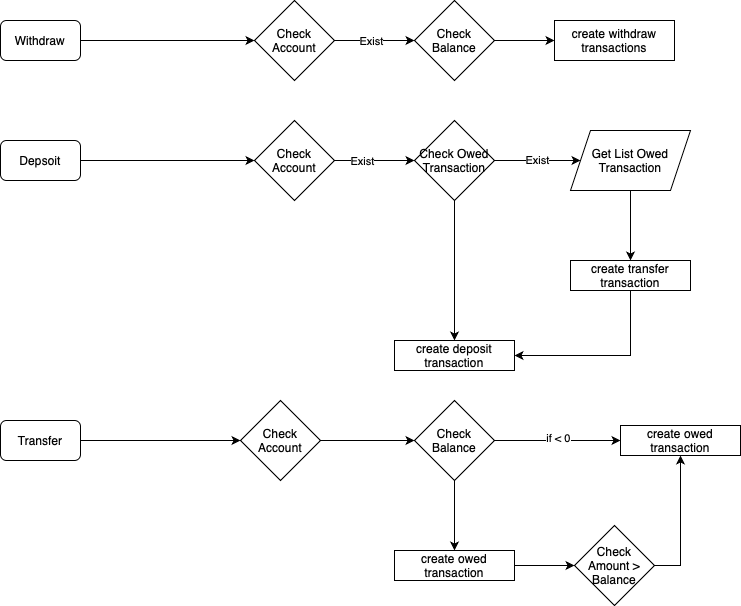

The diagram above was exported from draw.io. Its source (the exported page's mxGraphModel, read from the mxfile embedded in the PNG):
<mxGraphModel dx="954" dy="647" grid="1" gridSize="10" guides="1" tooltips="1" connect="1" arrows="1" fold="1" page="1" pageScale="1" pageWidth="827" pageHeight="1169" math="0" shadow="0">
  <root>
    <mxCell id="0" />
    <mxCell id="1" parent="0" />
    <mxCell id="M3_bMUErDyl9pbpGiD5a-5" style="edgeStyle=orthogonalEdgeStyle;rounded=0;orthogonalLoop=1;jettySize=auto;html=1;entryX=0;entryY=0.5;entryDx=0;entryDy=0;" edge="1" parent="1" source="M3_bMUErDyl9pbpGiD5a-1" target="M3_bMUErDyl9pbpGiD5a-4">
      <mxGeometry relative="1" as="geometry" />
    </mxCell>
    <mxCell id="M3_bMUErDyl9pbpGiD5a-1" value="Withdraw" style="rounded=1;whiteSpace=wrap;html=1;" vertex="1" parent="1">
      <mxGeometry x="120" y="80" width="80" height="40" as="geometry" />
    </mxCell>
    <mxCell id="M3_bMUErDyl9pbpGiD5a-7" value="" style="edgeStyle=orthogonalEdgeStyle;rounded=0;orthogonalLoop=1;jettySize=auto;html=1;" edge="1" parent="1" source="M3_bMUErDyl9pbpGiD5a-4" target="M3_bMUErDyl9pbpGiD5a-6">
      <mxGeometry relative="1" as="geometry" />
    </mxCell>
    <mxCell id="M3_bMUErDyl9pbpGiD5a-8" value="Exist" style="edgeLabel;html=1;align=center;verticalAlign=middle;resizable=0;points=[];" vertex="1" connectable="0" parent="M3_bMUErDyl9pbpGiD5a-7">
      <mxGeometry x="-0.3" y="-1" relative="1" as="geometry">
        <mxPoint x="8" y="-1" as="offset" />
      </mxGeometry>
    </mxCell>
    <mxCell id="M3_bMUErDyl9pbpGiD5a-4" value="Check Account" style="rhombus;whiteSpace=wrap;html=1;" vertex="1" parent="1">
      <mxGeometry x="374" y="60" width="80" height="80" as="geometry" />
    </mxCell>
    <mxCell id="M3_bMUErDyl9pbpGiD5a-10" value="" style="edgeStyle=orthogonalEdgeStyle;rounded=0;orthogonalLoop=1;jettySize=auto;html=1;" edge="1" parent="1" source="M3_bMUErDyl9pbpGiD5a-6" target="M3_bMUErDyl9pbpGiD5a-9">
      <mxGeometry relative="1" as="geometry" />
    </mxCell>
    <mxCell id="M3_bMUErDyl9pbpGiD5a-6" value="Check&lt;div&gt;Balance&lt;/div&gt;" style="rhombus;whiteSpace=wrap;html=1;" vertex="1" parent="1">
      <mxGeometry x="534" y="60" width="80" height="80" as="geometry" />
    </mxCell>
    <mxCell id="M3_bMUErDyl9pbpGiD5a-9" value="create withdraw transactions" style="whiteSpace=wrap;html=1;" vertex="1" parent="1">
      <mxGeometry x="674" y="80" width="120" height="40" as="geometry" />
    </mxCell>
    <mxCell id="M3_bMUErDyl9pbpGiD5a-14" style="edgeStyle=orthogonalEdgeStyle;rounded=0;orthogonalLoop=1;jettySize=auto;html=1;" edge="1" parent="1" source="M3_bMUErDyl9pbpGiD5a-12" target="M3_bMUErDyl9pbpGiD5a-13">
      <mxGeometry relative="1" as="geometry" />
    </mxCell>
    <mxCell id="M3_bMUErDyl9pbpGiD5a-12" value="Depsoit" style="rounded=1;whiteSpace=wrap;html=1;" vertex="1" parent="1">
      <mxGeometry x="120" y="200" width="80" height="40" as="geometry" />
    </mxCell>
    <mxCell id="M3_bMUErDyl9pbpGiD5a-16" value="" style="edgeStyle=orthogonalEdgeStyle;rounded=0;orthogonalLoop=1;jettySize=auto;html=1;" edge="1" parent="1" source="M3_bMUErDyl9pbpGiD5a-13" target="M3_bMUErDyl9pbpGiD5a-15">
      <mxGeometry relative="1" as="geometry" />
    </mxCell>
    <mxCell id="M3_bMUErDyl9pbpGiD5a-20" value="Exist" style="edgeLabel;html=1;align=center;verticalAlign=middle;resizable=0;points=[];" vertex="1" connectable="0" parent="M3_bMUErDyl9pbpGiD5a-16">
      <mxGeometry x="-0.325" relative="1" as="geometry">
        <mxPoint as="offset" />
      </mxGeometry>
    </mxCell>
    <mxCell id="M3_bMUErDyl9pbpGiD5a-13" value="Check Account" style="rhombus;whiteSpace=wrap;html=1;" vertex="1" parent="1">
      <mxGeometry x="374" y="180" width="80" height="80" as="geometry" />
    </mxCell>
    <mxCell id="M3_bMUErDyl9pbpGiD5a-18" value="Exist" style="edgeStyle=orthogonalEdgeStyle;rounded=0;orthogonalLoop=1;jettySize=auto;html=1;" edge="1" parent="1" source="M3_bMUErDyl9pbpGiD5a-15" target="M3_bMUErDyl9pbpGiD5a-19">
      <mxGeometry relative="1" as="geometry">
        <mxPoint x="674" y="220" as="targetPoint" />
      </mxGeometry>
    </mxCell>
    <mxCell id="M3_bMUErDyl9pbpGiD5a-24" value="" style="edgeStyle=orthogonalEdgeStyle;rounded=0;orthogonalLoop=1;jettySize=auto;html=1;" edge="1" parent="1" source="M3_bMUErDyl9pbpGiD5a-15" target="M3_bMUErDyl9pbpGiD5a-23">
      <mxGeometry relative="1" as="geometry" />
    </mxCell>
    <mxCell id="M3_bMUErDyl9pbpGiD5a-15" value="Check Owed Transaction" style="rhombus;whiteSpace=wrap;html=1;" vertex="1" parent="1">
      <mxGeometry x="534" y="180" width="80" height="80" as="geometry" />
    </mxCell>
    <mxCell id="M3_bMUErDyl9pbpGiD5a-22" value="" style="edgeStyle=orthogonalEdgeStyle;rounded=0;orthogonalLoop=1;jettySize=auto;html=1;" edge="1" parent="1" source="M3_bMUErDyl9pbpGiD5a-19" target="M3_bMUErDyl9pbpGiD5a-21">
      <mxGeometry relative="1" as="geometry" />
    </mxCell>
    <mxCell id="M3_bMUErDyl9pbpGiD5a-19" value="Get List Owed Transaction" style="shape=parallelogram;perimeter=parallelogramPerimeter;whiteSpace=wrap;html=1;fixedSize=1;" vertex="1" parent="1">
      <mxGeometry x="690" y="190" width="120" height="60" as="geometry" />
    </mxCell>
    <mxCell id="M3_bMUErDyl9pbpGiD5a-25" style="edgeStyle=orthogonalEdgeStyle;rounded=0;orthogonalLoop=1;jettySize=auto;html=1;entryX=1;entryY=0.5;entryDx=0;entryDy=0;exitX=0.5;exitY=1;exitDx=0;exitDy=0;" edge="1" parent="1" source="M3_bMUErDyl9pbpGiD5a-21" target="M3_bMUErDyl9pbpGiD5a-23">
      <mxGeometry relative="1" as="geometry" />
    </mxCell>
    <mxCell id="M3_bMUErDyl9pbpGiD5a-21" value="create transfer transaction" style="whiteSpace=wrap;html=1;" vertex="1" parent="1">
      <mxGeometry x="690" y="320" width="120" height="30" as="geometry" />
    </mxCell>
    <mxCell id="M3_bMUErDyl9pbpGiD5a-23" value="create deposit&lt;div&gt;transaction&lt;/div&gt;" style="whiteSpace=wrap;html=1;" vertex="1" parent="1">
      <mxGeometry x="514" y="400" width="120" height="30" as="geometry" />
    </mxCell>
    <mxCell id="M3_bMUErDyl9pbpGiD5a-28" style="edgeStyle=orthogonalEdgeStyle;rounded=0;orthogonalLoop=1;jettySize=auto;html=1;" edge="1" parent="1" source="M3_bMUErDyl9pbpGiD5a-26" target="M3_bMUErDyl9pbpGiD5a-27">
      <mxGeometry relative="1" as="geometry" />
    </mxCell>
    <mxCell id="M3_bMUErDyl9pbpGiD5a-26" value="Transfer" style="rounded=1;whiteSpace=wrap;html=1;" vertex="1" parent="1">
      <mxGeometry x="120" y="480" width="80" height="40" as="geometry" />
    </mxCell>
    <mxCell id="M3_bMUErDyl9pbpGiD5a-30" style="edgeStyle=orthogonalEdgeStyle;rounded=0;orthogonalLoop=1;jettySize=auto;html=1;" edge="1" parent="1" source="M3_bMUErDyl9pbpGiD5a-27" target="M3_bMUErDyl9pbpGiD5a-29">
      <mxGeometry relative="1" as="geometry" />
    </mxCell>
    <mxCell id="M3_bMUErDyl9pbpGiD5a-27" value="Check Account" style="rhombus;whiteSpace=wrap;html=1;" vertex="1" parent="1">
      <mxGeometry x="360" y="460" width="80" height="80" as="geometry" />
    </mxCell>
    <mxCell id="M3_bMUErDyl9pbpGiD5a-32" value="" style="edgeStyle=orthogonalEdgeStyle;rounded=0;orthogonalLoop=1;jettySize=auto;html=1;" edge="1" parent="1" source="M3_bMUErDyl9pbpGiD5a-29" target="M3_bMUErDyl9pbpGiD5a-34">
      <mxGeometry relative="1" as="geometry">
        <mxPoint x="694" y="500" as="targetPoint" />
      </mxGeometry>
    </mxCell>
    <mxCell id="M3_bMUErDyl9pbpGiD5a-33" value="if &amp;lt; 0" style="edgeLabel;html=1;align=center;verticalAlign=middle;resizable=0;points=[];" vertex="1" connectable="0" parent="M3_bMUErDyl9pbpGiD5a-32">
      <mxGeometry y="3" relative="1" as="geometry">
        <mxPoint as="offset" />
      </mxGeometry>
    </mxCell>
    <mxCell id="M3_bMUErDyl9pbpGiD5a-36" value="" style="edgeStyle=orthogonalEdgeStyle;rounded=0;orthogonalLoop=1;jettySize=auto;html=1;entryX=0.5;entryY=0;entryDx=0;entryDy=0;" edge="1" parent="1" source="M3_bMUErDyl9pbpGiD5a-29" target="M3_bMUErDyl9pbpGiD5a-38">
      <mxGeometry relative="1" as="geometry">
        <mxPoint x="574" y="600" as="targetPoint" />
      </mxGeometry>
    </mxCell>
    <mxCell id="M3_bMUErDyl9pbpGiD5a-29" value="Check Balance" style="rhombus;whiteSpace=wrap;html=1;" vertex="1" parent="1">
      <mxGeometry x="534" y="460" width="80" height="80" as="geometry" />
    </mxCell>
    <mxCell id="M3_bMUErDyl9pbpGiD5a-34" value="create owed transaction" style="whiteSpace=wrap;html=1;" vertex="1" parent="1">
      <mxGeometry x="740" y="485" width="120" height="30" as="geometry" />
    </mxCell>
    <mxCell id="M3_bMUErDyl9pbpGiD5a-40" value="" style="edgeStyle=orthogonalEdgeStyle;rounded=0;orthogonalLoop=1;jettySize=auto;html=1;" edge="1" parent="1" source="M3_bMUErDyl9pbpGiD5a-38" target="M3_bMUErDyl9pbpGiD5a-39">
      <mxGeometry relative="1" as="geometry" />
    </mxCell>
    <mxCell id="M3_bMUErDyl9pbpGiD5a-38" value="create owed transaction" style="whiteSpace=wrap;html=1;" vertex="1" parent="1">
      <mxGeometry x="514" y="610" width="120" height="30" as="geometry" />
    </mxCell>
    <mxCell id="M3_bMUErDyl9pbpGiD5a-41" style="edgeStyle=orthogonalEdgeStyle;rounded=0;orthogonalLoop=1;jettySize=auto;html=1;entryX=0.5;entryY=1;entryDx=0;entryDy=0;exitX=1;exitY=0.5;exitDx=0;exitDy=0;" edge="1" parent="1" source="M3_bMUErDyl9pbpGiD5a-39" target="M3_bMUErDyl9pbpGiD5a-34">
      <mxGeometry relative="1" as="geometry" />
    </mxCell>
    <mxCell id="M3_bMUErDyl9pbpGiD5a-39" value="Check Amount &amp;gt; Balance" style="rhombus;whiteSpace=wrap;html=1;" vertex="1" parent="1">
      <mxGeometry x="694" y="585" width="80" height="80" as="geometry" />
    </mxCell>
  </root>
</mxGraphModel>